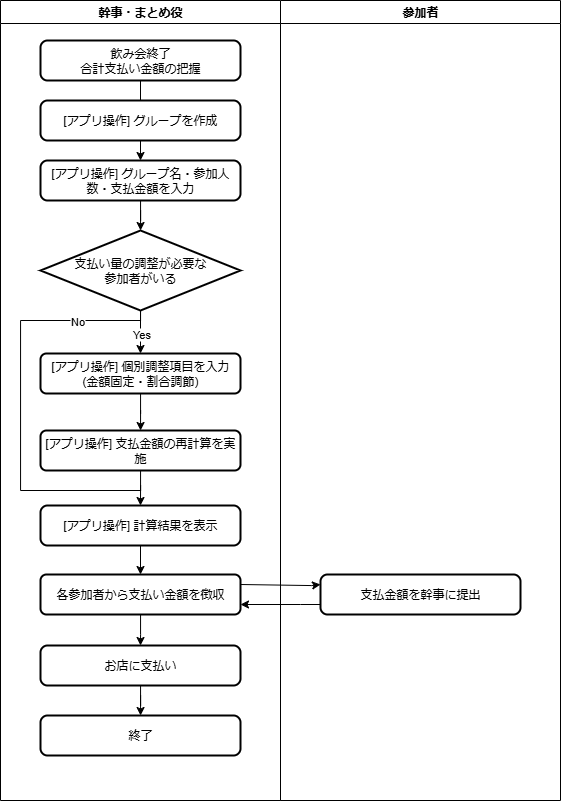

The diagram above was exported from draw.io. Its source (the exported page's mxGraphModel, read from the mxfile embedded in the PNG):
<mxGraphModel dx="925" dy="512" grid="1" gridSize="10" guides="1" tooltips="1" connect="1" arrows="1" fold="1" page="1" pageScale="1" pageWidth="827" pageHeight="1169" math="0" shadow="0">
  <root>
    <mxCell id="0" />
    <mxCell id="1" parent="0" />
    <mxCell id="-nS3WrP1ut2kfaQxKN1v-1" value="幹事・まとめ役" style="swimlane;" parent="1" vertex="1">
      <mxGeometry x="80" y="40" width="280" height="800" as="geometry" />
    </mxCell>
    <mxCell id="-nS3WrP1ut2kfaQxKN1v-13" value="" style="edgeStyle=orthogonalEdgeStyle;rounded=0;orthogonalLoop=1;jettySize=auto;html=1;" parent="-nS3WrP1ut2kfaQxKN1v-1" source="-nS3WrP1ut2kfaQxKN1v-3" target="-nS3WrP1ut2kfaQxKN1v-5" edge="1">
      <mxGeometry relative="1" as="geometry" />
    </mxCell>
    <mxCell id="-nS3WrP1ut2kfaQxKN1v-3" value="飲み会終了&lt;br&gt;合計支払い金額の把握" style="rounded=1;whiteSpace=wrap;html=1;absoluteArcSize=1;arcSize=14;strokeWidth=2;" parent="-nS3WrP1ut2kfaQxKN1v-1" vertex="1">
      <mxGeometry x="40" y="40" width="200" height="40" as="geometry" />
    </mxCell>
    <mxCell id="-nS3WrP1ut2kfaQxKN1v-4" value="[アプリ操作] グループ&lt;span style=&quot;background-color: transparent; color: light-dark(rgb(0, 0, 0), rgb(255, 255, 255));&quot;&gt;を作成&lt;/span&gt;" style="rounded=1;whiteSpace=wrap;html=1;absoluteArcSize=1;arcSize=14;strokeWidth=2;" parent="-nS3WrP1ut2kfaQxKN1v-1" vertex="1">
      <mxGeometry x="40" y="100" width="200" height="40" as="geometry" />
    </mxCell>
    <mxCell id="-nS3WrP1ut2kfaQxKN1v-14" value="" style="edgeStyle=orthogonalEdgeStyle;rounded=0;orthogonalLoop=1;jettySize=auto;html=1;" parent="-nS3WrP1ut2kfaQxKN1v-1" source="-nS3WrP1ut2kfaQxKN1v-5" target="-nS3WrP1ut2kfaQxKN1v-6" edge="1">
      <mxGeometry relative="1" as="geometry" />
    </mxCell>
    <mxCell id="-nS3WrP1ut2kfaQxKN1v-5" value="[アプリ操作] グループ名・参加人数・支払金額を入力" style="rounded=1;whiteSpace=wrap;html=1;absoluteArcSize=1;arcSize=14;strokeWidth=2;" parent="-nS3WrP1ut2kfaQxKN1v-1" vertex="1">
      <mxGeometry x="40" y="160" width="200" height="40" as="geometry" />
    </mxCell>
    <mxCell id="-nS3WrP1ut2kfaQxKN1v-10" value="" style="edgeStyle=orthogonalEdgeStyle;rounded=0;orthogonalLoop=1;jettySize=auto;html=1;endArrow=none;endFill=0;" parent="-nS3WrP1ut2kfaQxKN1v-1" source="-nS3WrP1ut2kfaQxKN1v-6" edge="1">
      <mxGeometry relative="1" as="geometry">
        <mxPoint x="140" y="490" as="targetPoint" />
        <Array as="points">
          <mxPoint x="140" y="320" />
          <mxPoint x="20" y="320" />
          <mxPoint x="20" y="490" />
        </Array>
      </mxGeometry>
    </mxCell>
    <mxCell id="ALnpyHXO3Uof6fs2yUtS-27" value="No" style="edgeLabel;html=1;align=center;verticalAlign=middle;resizable=0;points=[];" parent="-nS3WrP1ut2kfaQxKN1v-10" vertex="1" connectable="0">
      <mxGeometry x="-0.6466" relative="1" as="geometry">
        <mxPoint as="offset" />
      </mxGeometry>
    </mxCell>
    <mxCell id="-nS3WrP1ut2kfaQxKN1v-6" value="支払い量の調整が必要な&lt;br&gt;参加者がいる" style="strokeWidth=2;html=1;shape=mxgraph.flowchart.decision;whiteSpace=wrap;" parent="-nS3WrP1ut2kfaQxKN1v-1" vertex="1">
      <mxGeometry x="40" y="230" width="200" height="80" as="geometry" />
    </mxCell>
    <mxCell id="-nS3WrP1ut2kfaQxKN1v-23" value="[アプリ操作] 計算結果を表示" style="rounded=1;whiteSpace=wrap;html=1;absoluteArcSize=1;arcSize=14;strokeWidth=2;" parent="-nS3WrP1ut2kfaQxKN1v-1" vertex="1">
      <mxGeometry x="40" y="505" width="200" height="40" as="geometry" />
    </mxCell>
    <mxCell id="ALnpyHXO3Uof6fs2yUtS-10" value="" style="edgeStyle=orthogonalEdgeStyle;rounded=0;orthogonalLoop=1;jettySize=auto;html=1;" parent="-nS3WrP1ut2kfaQxKN1v-1" source="ALnpyHXO3Uof6fs2yUtS-3" target="ALnpyHXO3Uof6fs2yUtS-9" edge="1">
      <mxGeometry relative="1" as="geometry" />
    </mxCell>
    <mxCell id="ALnpyHXO3Uof6fs2yUtS-3" value="お店に支払い" style="whiteSpace=wrap;html=1;rounded=1;absoluteArcSize=1;arcSize=14;strokeWidth=2;" parent="-nS3WrP1ut2kfaQxKN1v-1" vertex="1">
      <mxGeometry x="40" y="645" width="200" height="40" as="geometry" />
    </mxCell>
    <mxCell id="ALnpyHXO3Uof6fs2yUtS-9" value="終了" style="whiteSpace=wrap;html=1;rounded=1;absoluteArcSize=1;arcSize=14;strokeWidth=2;" parent="-nS3WrP1ut2kfaQxKN1v-1" vertex="1">
      <mxGeometry x="40" y="715" width="200" height="40" as="geometry" />
    </mxCell>
    <mxCell id="ALnpyHXO3Uof6fs2yUtS-24" value="" style="edgeStyle=orthogonalEdgeStyle;rounded=0;orthogonalLoop=1;jettySize=auto;html=1;" parent="-nS3WrP1ut2kfaQxKN1v-1" source="-nS3WrP1ut2kfaQxKN1v-21" target="ALnpyHXO3Uof6fs2yUtS-23" edge="1">
      <mxGeometry relative="1" as="geometry" />
    </mxCell>
    <mxCell id="-nS3WrP1ut2kfaQxKN1v-21" value="[アプリ操作] 個別調整項目を入力&lt;br&gt;(金額固定・割合調節)" style="rounded=1;whiteSpace=wrap;html=1;strokeWidth=2;" parent="-nS3WrP1ut2kfaQxKN1v-1" vertex="1">
      <mxGeometry x="40" y="353" width="200" height="40" as="geometry" />
    </mxCell>
    <mxCell id="-nS3WrP1ut2kfaQxKN1v-22" value="" style="edgeStyle=orthogonalEdgeStyle;rounded=0;orthogonalLoop=1;jettySize=auto;html=1;" parent="-nS3WrP1ut2kfaQxKN1v-1" source="-nS3WrP1ut2kfaQxKN1v-6" target="-nS3WrP1ut2kfaQxKN1v-21" edge="1">
      <mxGeometry relative="1" as="geometry" />
    </mxCell>
    <mxCell id="ALnpyHXO3Uof6fs2yUtS-21" value="Yes" style="edgeLabel;html=1;align=center;verticalAlign=middle;resizable=0;points=[];" parent="-nS3WrP1ut2kfaQxKN1v-22" vertex="1" connectable="0">
      <mxGeometry x="0.0839" relative="1" as="geometry">
        <mxPoint as="offset" />
      </mxGeometry>
    </mxCell>
    <mxCell id="ALnpyHXO3Uof6fs2yUtS-23" value="[アプリ操作] 支払金額の再計算を実施" style="rounded=1;whiteSpace=wrap;html=1;strokeWidth=2;" parent="-nS3WrP1ut2kfaQxKN1v-1" vertex="1">
      <mxGeometry x="40" y="430" width="200" height="40" as="geometry" />
    </mxCell>
    <mxCell id="ALnpyHXO3Uof6fs2yUtS-26" value="" style="edgeStyle=orthogonalEdgeStyle;rounded=0;orthogonalLoop=1;jettySize=auto;html=1;entryX=0.5;entryY=0;entryDx=0;entryDy=0;" parent="-nS3WrP1ut2kfaQxKN1v-1" source="ALnpyHXO3Uof6fs2yUtS-23" target="-nS3WrP1ut2kfaQxKN1v-23" edge="1">
      <mxGeometry relative="1" as="geometry">
        <mxPoint x="140" y="510" as="targetPoint" />
      </mxGeometry>
    </mxCell>
    <mxCell id="-nS3WrP1ut2kfaQxKN1v-2" value="参加者" style="swimlane;" parent="1" vertex="1">
      <mxGeometry x="360" y="40" width="280" height="800" as="geometry" />
    </mxCell>
    <mxCell id="ALnpyHXO3Uof6fs2yUtS-1" value="支払金額を幹事に提出" style="whiteSpace=wrap;html=1;rounded=1;absoluteArcSize=1;arcSize=14;strokeWidth=2;" parent="-nS3WrP1ut2kfaQxKN1v-2" vertex="1">
      <mxGeometry x="40" y="574" width="200" height="40" as="geometry" />
    </mxCell>
    <mxCell id="ALnpyHXO3Uof6fs2yUtS-12" value="" style="edgeStyle=orthogonalEdgeStyle;rounded=0;orthogonalLoop=1;jettySize=auto;html=1;" parent="1" source="ALnpyHXO3Uof6fs2yUtS-11" edge="1">
      <mxGeometry relative="1" as="geometry">
        <mxPoint x="220" y="685" as="targetPoint" />
      </mxGeometry>
    </mxCell>
    <mxCell id="ALnpyHXO3Uof6fs2yUtS-14" value="" style="edgeStyle=orthogonalEdgeStyle;rounded=0;orthogonalLoop=1;jettySize=auto;html=1;entryX=0;entryY=0.25;entryDx=0;entryDy=0;exitX=1;exitY=0.25;exitDx=0;exitDy=0;" parent="1" source="ALnpyHXO3Uof6fs2yUtS-11" target="ALnpyHXO3Uof6fs2yUtS-1" edge="1">
      <mxGeometry relative="1" as="geometry">
        <Array as="points">
          <mxPoint x="320" y="625" />
          <mxPoint x="391" y="625" />
        </Array>
      </mxGeometry>
    </mxCell>
    <mxCell id="ALnpyHXO3Uof6fs2yUtS-11" value="各参加者から支払い金額を徴収" style="rounded=1;whiteSpace=wrap;html=1;strokeWidth=2;" parent="1" vertex="1">
      <mxGeometry x="120" y="614" width="200" height="40" as="geometry" />
    </mxCell>
    <mxCell id="ALnpyHXO3Uof6fs2yUtS-13" value="" style="edgeStyle=orthogonalEdgeStyle;rounded=0;orthogonalLoop=1;jettySize=auto;html=1;entryX=1;entryY=0.75;entryDx=0;entryDy=0;" parent="1" source="ALnpyHXO3Uof6fs2yUtS-1" target="ALnpyHXO3Uof6fs2yUtS-11" edge="1">
      <mxGeometry relative="1" as="geometry">
        <Array as="points">
          <mxPoint x="380" y="644" />
          <mxPoint x="380" y="644" />
        </Array>
      </mxGeometry>
    </mxCell>
    <mxCell id="ALnpyHXO3Uof6fs2yUtS-16" value="" style="edgeStyle=orthogonalEdgeStyle;rounded=0;orthogonalLoop=1;jettySize=auto;html=1;entryX=0.5;entryY=0;entryDx=0;entryDy=0;exitX=0.5;exitY=1;exitDx=0;exitDy=0;" parent="1" source="-nS3WrP1ut2kfaQxKN1v-23" target="ALnpyHXO3Uof6fs2yUtS-11" edge="1">
      <mxGeometry relative="1" as="geometry">
        <mxPoint x="400" y="515" as="sourcePoint" />
        <mxPoint x="400" y="585" as="targetPoint" />
      </mxGeometry>
    </mxCell>
  </root>
</mxGraphModel>